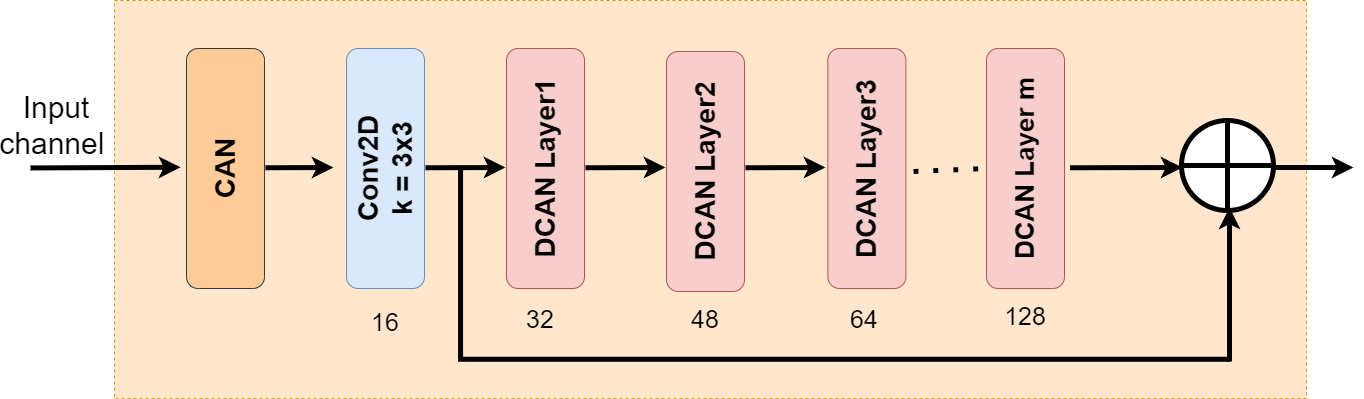

The diagram above was exported from draw.io. Its source (the exported page's mxGraphModel, read from the mxfile embedded in the PNG):
<mxGraphModel dx="2110" dy="926" grid="0" gridSize="10" guides="1" tooltips="1" connect="1" arrows="1" fold="1" page="0" pageScale="1" pageWidth="850" pageHeight="1100" math="0" shadow="0">
  <root>
    <mxCell id="0" />
    <mxCell id="1" parent="0" />
    <mxCell id="eK48PFg9yse-xE7yaqEe-35" value="" style="rounded=0;whiteSpace=wrap;html=1;fontSize=16;fillColor=#ffe6cc;strokeColor=#d79b00;dashed=1;" parent="1" vertex="1">
      <mxGeometry x="-711" y="-129" width="1192" height="398" as="geometry" />
    </mxCell>
    <mxCell id="xmO0FMM8GS6jl4v2tQz3-1" value="&lt;b&gt;&lt;font style=&quot;&quot;&gt;&lt;font style=&quot;font-size: 28px;&quot;&gt;CAN&lt;/font&gt;&lt;/font&gt;&lt;/b&gt;" style="rounded=1;whiteSpace=wrap;html=1;rotation=-90;fillColor=#ffcc99;strokeColor=#36393d;" parent="1" vertex="1">
      <mxGeometry x="-720" width="240" height="78" as="geometry" />
    </mxCell>
    <mxCell id="xmO0FMM8GS6jl4v2tQz3-2" value="&lt;b style=&quot;font-size: 28px;&quot;&gt;&lt;font style=&quot;font-size: 28px;&quot;&gt;&lt;font style=&quot;font-size: 28px;&quot;&gt;Conv&lt;/font&gt;2D&lt;br&gt;k = 3x3&lt;br&gt;&lt;/font&gt;&lt;/b&gt;" style="rounded=1;whiteSpace=wrap;html=1;rotation=-90;fillColor=#dae8fc;strokeColor=#6c8ebf;" parent="1" vertex="1">
      <mxGeometry x="-560" width="240" height="78" as="geometry" />
    </mxCell>
    <mxCell id="xmO0FMM8GS6jl4v2tQz3-3" value="&lt;b style=&quot;&quot;&gt;&lt;font style=&quot;font-size: 28px;&quot;&gt;DCAN Layer1&lt;/font&gt;&lt;/b&gt;" style="rounded=1;whiteSpace=wrap;html=1;rotation=-90;fillColor=#f8cecc;strokeColor=#b85450;" parent="1" vertex="1">
      <mxGeometry x="-400" width="240" height="78" as="geometry" />
    </mxCell>
    <mxCell id="xmO0FMM8GS6jl4v2tQz3-4" value="&lt;b style=&quot;border-color: var(--border-color);&quot;&gt;&lt;font style=&quot;font-size: 28px;&quot;&gt;DCAN Layer2&lt;/font&gt;&lt;/b&gt;" style="rounded=1;whiteSpace=wrap;html=1;rotation=-90;fillColor=#f8cecc;strokeColor=#b85450;" parent="1" vertex="1">
      <mxGeometry x="-239.99999999999997" y="3" width="240" height="78" as="geometry" />
    </mxCell>
    <mxCell id="xmO0FMM8GS6jl4v2tQz3-5" value="&lt;b style=&quot;border-color: var(--border-color);&quot;&gt;&lt;font style=&quot;font-size: 28px;&quot;&gt;DCAN Layer3&lt;/font&gt;&lt;/b&gt;" style="rounded=1;whiteSpace=wrap;html=1;rotation=-90;fillColor=#f8cecc;strokeColor=#b85450;" parent="1" vertex="1">
      <mxGeometry x="-78.59999999999997" width="240" height="78" as="geometry" />
    </mxCell>
    <mxCell id="xmO0FMM8GS6jl4v2tQz3-6" value="&lt;b style=&quot;border-color: var(--border-color);&quot;&gt;&lt;font style=&quot;font-size: 26px;&quot;&gt;DCAN Layer m&lt;/font&gt;&lt;/b&gt;" style="rounded=1;whiteSpace=wrap;html=1;rotation=-90;fillColor=#f8cecc;strokeColor=#b85450;" parent="1" vertex="1">
      <mxGeometry x="80.00000000000003" width="240" height="78" as="geometry" />
    </mxCell>
    <mxCell id="xmO0FMM8GS6jl4v2tQz3-10" value="" style="endArrow=classic;html=1;rounded=1;strokeWidth=5;" parent="1" edge="1">
      <mxGeometry width="50" height="50" relative="1" as="geometry">
        <mxPoint x="-795" y="38.44" as="sourcePoint" />
        <mxPoint x="-645" y="37.75" as="targetPoint" />
        <Array as="points" />
      </mxGeometry>
    </mxCell>
    <mxCell id="xmO0FMM8GS6jl4v2tQz3-11" value="" style="endArrow=classic;html=1;rounded=1;strokeWidth=5;" parent="1" edge="1">
      <mxGeometry width="50" height="50" relative="1" as="geometry">
        <mxPoint x="-400" y="38.25999999999999" as="sourcePoint" />
        <mxPoint x="-320" y="38" as="targetPoint" />
        <Array as="points">
          <mxPoint x="-400" y="38.25999999999999" />
        </Array>
      </mxGeometry>
    </mxCell>
    <mxCell id="xmO0FMM8GS6jl4v2tQz3-12" value="" style="endArrow=classic;html=1;rounded=1;strokeWidth=5;" parent="1" edge="1">
      <mxGeometry width="50" height="50" relative="1" as="geometry">
        <mxPoint x="-560" y="38.25999999999999" as="sourcePoint" />
        <mxPoint x="-492" y="38" as="targetPoint" />
        <Array as="points">
          <mxPoint x="-560" y="38.25999999999999" />
        </Array>
      </mxGeometry>
    </mxCell>
    <mxCell id="xmO0FMM8GS6jl4v2tQz3-13" value="" style="endArrow=classic;html=1;rounded=1;strokeWidth=5;" parent="1" edge="1">
      <mxGeometry width="50" height="50" relative="1" as="geometry">
        <mxPoint x="-240" y="38.25999999999999" as="sourcePoint" />
        <mxPoint x="-160" y="38" as="targetPoint" />
        <Array as="points">
          <mxPoint x="-240" y="38.25999999999999" />
        </Array>
      </mxGeometry>
    </mxCell>
    <mxCell id="xmO0FMM8GS6jl4v2tQz3-14" value="" style="endArrow=classic;html=1;rounded=1;strokeWidth=5;" parent="1" edge="1">
      <mxGeometry width="50" height="50" relative="1" as="geometry">
        <mxPoint x="-80" y="38.25999999999999" as="sourcePoint" />
        <mxPoint y="38" as="targetPoint" />
        <Array as="points">
          <mxPoint x="-80" y="38.25999999999999" />
        </Array>
      </mxGeometry>
    </mxCell>
    <mxCell id="xmO0FMM8GS6jl4v2tQz3-16" value="" style="endArrow=classic;html=1;rounded=1;strokeWidth=5;" parent="1" edge="1">
      <mxGeometry width="50" height="50" relative="1" as="geometry">
        <mxPoint x="244.55999999999995" y="38.25999999999999" as="sourcePoint" />
        <mxPoint x="357" y="38" as="targetPoint" />
        <Array as="points">
          <mxPoint x="244.55999999999995" y="38.25999999999999" />
        </Array>
      </mxGeometry>
    </mxCell>
    <mxCell id="xmO0FMM8GS6jl4v2tQz3-17" value="" style="endArrow=classic;html=1;rounded=1;strokeWidth=5;" parent="1" source="xmO0FMM8GS6jl4v2tQz3-7" edge="1">
      <mxGeometry width="50" height="50" relative="1" as="geometry">
        <mxPoint x="407" y="37.99999999999999" as="sourcePoint" />
        <mxPoint x="528" y="38" as="targetPoint" />
        <Array as="points">
          <mxPoint x="407" y="37.99999999999999" />
        </Array>
      </mxGeometry>
    </mxCell>
    <mxCell id="xmO0FMM8GS6jl4v2tQz3-18" value="" style="shape=partialRectangle;whiteSpace=wrap;html=1;top=0;left=0;fillColor=none;rotation=90;rounded=1;strokeWidth=5;perimeterSpacing=4;" parent="1" vertex="1">
      <mxGeometry x="-74.8" y="-247.19" width="186.93" height="767.18" as="geometry" />
    </mxCell>
    <mxCell id="xmO0FMM8GS6jl4v2tQz3-19" value="" style="endArrow=classic;html=1;rounded=1;strokeWidth=5;" parent="1" edge="1">
      <mxGeometry width="50" height="50" relative="1" as="geometry">
        <mxPoint x="404" y="232" as="sourcePoint" />
        <mxPoint x="404" y="78" as="targetPoint" />
        <Array as="points">
          <mxPoint x="404" y="164" />
        </Array>
      </mxGeometry>
    </mxCell>
    <mxCell id="eK48PFg9yse-xE7yaqEe-1" value="&lt;div style=&quot;&quot;&gt;&lt;span style=&quot;background-color: initial;&quot;&gt;&lt;font style=&quot;font-size: 30px;&quot;&gt;Input channel&amp;nbsp;&lt;/font&gt;&lt;/span&gt;&lt;/div&gt;" style="text;strokeColor=none;fillColor=none;html=1;align=center;verticalAlign=middle;whiteSpace=wrap;rounded=0;fontSize=16;" parent="1" vertex="1">
      <mxGeometry x="-799" y="-67" width="60" height="125" as="geometry" />
    </mxCell>
    <mxCell id="eK48PFg9yse-xE7yaqEe-20" value="" style="endArrow=none;dashed=1;html=1;dashPattern=1 3;strokeWidth=5;rounded=0;fontSize=12;startSize=8;endSize=8;curved=1;entryX=0.5;entryY=0;entryDx=0;entryDy=0;" parent="1" target="xmO0FMM8GS6jl4v2tQz3-6" edge="1">
      <mxGeometry width="50" height="50" relative="1" as="geometry">
        <mxPoint x="88" y="42" as="sourcePoint" />
        <mxPoint x="138" y="-8" as="targetPoint" />
      </mxGeometry>
    </mxCell>
    <mxCell id="eK48PFg9yse-xE7yaqEe-24" value="&lt;font style=&quot;font-size: 25px;&quot;&gt;32&lt;/font&gt;" style="text;strokeColor=none;fillColor=none;html=1;align=center;verticalAlign=middle;whiteSpace=wrap;rounded=0;fontSize=25;" parent="1" vertex="1">
      <mxGeometry x="-315" y="176" width="60" height="25" as="geometry" />
    </mxCell>
    <mxCell id="eK48PFg9yse-xE7yaqEe-25" value="&lt;font style=&quot;font-size: 25px;&quot;&gt;48&lt;/font&gt;" style="text;strokeColor=none;fillColor=none;html=1;align=center;verticalAlign=middle;whiteSpace=wrap;rounded=0;fontSize=25;" parent="1" vertex="1">
      <mxGeometry x="-150" y="176" width="60" height="25" as="geometry" />
    </mxCell>
    <mxCell id="eK48PFg9yse-xE7yaqEe-26" value="&lt;font style=&quot;font-size: 25px;&quot;&gt;64&lt;/font&gt;" style="text;strokeColor=none;fillColor=none;html=1;align=center;verticalAlign=middle;whiteSpace=wrap;rounded=0;fontSize=25;" parent="1" vertex="1">
      <mxGeometry x="9" y="176" width="60" height="25" as="geometry" />
    </mxCell>
    <mxCell id="eK48PFg9yse-xE7yaqEe-27" value="128" style="text;strokeColor=none;fillColor=none;html=1;align=center;verticalAlign=middle;whiteSpace=wrap;rounded=0;fontSize=25;" parent="1" vertex="1">
      <mxGeometry x="170" y="173" width="60" height="25" as="geometry" />
    </mxCell>
    <mxCell id="eK48PFg9yse-xE7yaqEe-28" value="&lt;font style=&quot;font-size: 25px;&quot;&gt;16&lt;/font&gt;" style="text;strokeColor=none;fillColor=none;html=1;align=center;verticalAlign=middle;whiteSpace=wrap;rounded=0;fontSize=25;" parent="1" vertex="1">
      <mxGeometry x="-470" y="179" width="60" height="25" as="geometry" />
    </mxCell>
    <mxCell id="eK48PFg9yse-xE7yaqEe-36" style="edgeStyle=none;curved=1;rounded=0;orthogonalLoop=1;jettySize=auto;html=1;exitX=1;exitY=0.5;exitDx=0;exitDy=0;fontSize=12;startSize=8;endSize=8;" parent="1" source="eK48PFg9yse-xE7yaqEe-1" target="eK48PFg9yse-xE7yaqEe-1" edge="1">
      <mxGeometry relative="1" as="geometry" />
    </mxCell>
    <mxCell id="Bt8laIcHcDWJfS9pNLSR-1" value="" style="endArrow=classic;html=1;rounded=1;strokeWidth=5;" parent="1" target="xmO0FMM8GS6jl4v2tQz3-7" edge="1">
      <mxGeometry width="50" height="50" relative="1" as="geometry">
        <mxPoint x="407" y="37.99999999999999" as="sourcePoint" />
        <mxPoint x="480" y="38.24" as="targetPoint" />
        <Array as="points" />
      </mxGeometry>
    </mxCell>
    <mxCell id="Bt8laIcHcDWJfS9pNLSR-2" value="" style="edgeStyle=none;curved=1;rounded=0;orthogonalLoop=1;jettySize=auto;html=1;fontSize=12;startSize=8;endSize=8;" parent="1" source="xmO0FMM8GS6jl4v2tQz3-7" target="xmO0FMM8GS6jl4v2tQz3-18" edge="1">
      <mxGeometry relative="1" as="geometry" />
    </mxCell>
    <mxCell id="xmO0FMM8GS6jl4v2tQz3-7" value="" style="shape=orEllipse;perimeter=ellipsePerimeter;whiteSpace=wrap;html=1;backgroundOutline=1;rounded=1;strokeWidth=5;" parent="1" vertex="1">
      <mxGeometry x="356" y="-9" width="92" height="90" as="geometry" />
    </mxCell>
  </root>
</mxGraphModel>